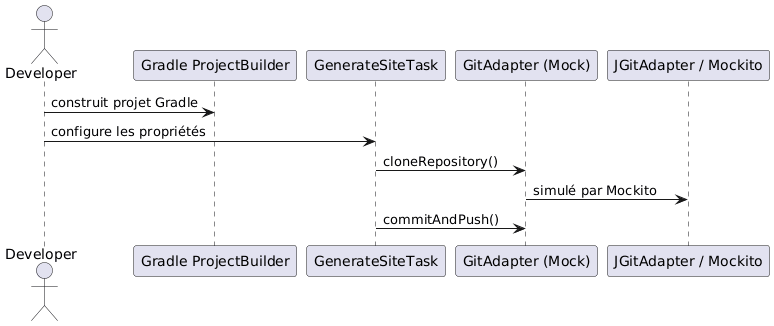

The diagram above was rendered by PlantUML. Its source (embedded in the PNG):
@startuml
actor "Developer" as Dev
participant "Gradle ProjectBuilder" as Project
participant "GenerateSiteTask" as Task
participant "GitAdapter (Mock)" as Adapter
participant "JGitAdapter / Mockito" as Impl

Dev -> Project : construit projet Gradle
Dev -> Task : configure les propriétés
Task -> Adapter : cloneRepository()
Adapter -> Impl : simulé par Mockito
Task -> Adapter : commitAndPush()
@enduml